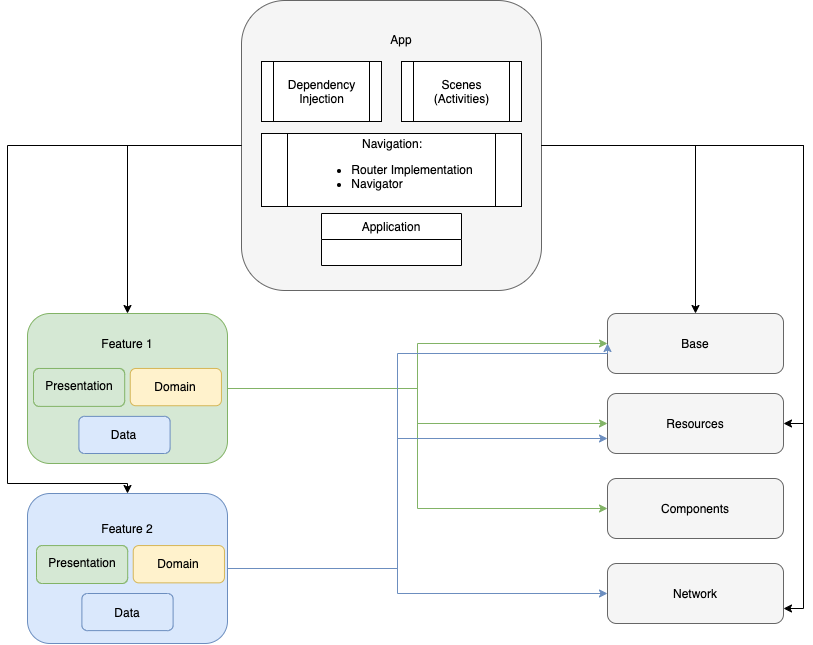

The diagram above was exported from draw.io. Its source (the exported page's mxGraphModel, read from the mxfile embedded in the PNG):
<mxGraphModel dx="1577" dy="792" grid="0" gridSize="10" guides="1" tooltips="1" connect="1" arrows="1" fold="1" page="1" pageScale="1" pageWidth="827" pageHeight="1169" math="0" shadow="0">
  <root>
    <mxCell id="0" />
    <mxCell id="1" parent="0" />
    <mxCell id="yaRdIbrGxaGJXR0ioPwC-10" value="" style="group" vertex="1" connectable="0" parent="1">
      <mxGeometry x="274" y="57" width="310" height="290" as="geometry" />
    </mxCell>
    <mxCell id="yaRdIbrGxaGJXR0ioPwC-11" value="" style="rounded=1;whiteSpace=wrap;html=1;fillColor=#f5f5f5;strokeColor=#666666;fontColor=#333333;" vertex="1" parent="yaRdIbrGxaGJXR0ioPwC-10">
      <mxGeometry x="-10" y="-10" width="300" height="290" as="geometry" />
    </mxCell>
    <mxCell id="yaRdIbrGxaGJXR0ioPwC-12" style="edgeStyle=orthogonalEdgeStyle;rounded=0;orthogonalLoop=1;jettySize=auto;html=1;exitX=0.5;exitY=1;exitDx=0;exitDy=0;" edge="1" parent="yaRdIbrGxaGJXR0ioPwC-10" source="yaRdIbrGxaGJXR0ioPwC-11" target="yaRdIbrGxaGJXR0ioPwC-11">
      <mxGeometry relative="1" as="geometry" />
    </mxCell>
    <mxCell id="yaRdIbrGxaGJXR0ioPwC-13" value="Dependency Injection" style="shape=process;whiteSpace=wrap;html=1;backgroundOutline=1;" vertex="1" parent="yaRdIbrGxaGJXR0ioPwC-10">
      <mxGeometry x="10" y="51" width="120" height="60" as="geometry" />
    </mxCell>
    <mxCell id="yaRdIbrGxaGJXR0ioPwC-14" value="Scenes (Activities)" style="shape=process;whiteSpace=wrap;html=1;backgroundOutline=1;" vertex="1" parent="yaRdIbrGxaGJXR0ioPwC-10">
      <mxGeometry x="150" y="51" width="120" height="60" as="geometry" />
    </mxCell>
    <mxCell id="yaRdIbrGxaGJXR0ioPwC-15" value="Navigation:&lt;br&gt;&lt;ul&gt;&lt;li&gt;Router Implementation&lt;/li&gt;&lt;li style=&quot;text-align: left&quot;&gt;Navigator&lt;/li&gt;&lt;/ul&gt;" style="shape=process;whiteSpace=wrap;html=1;backgroundOutline=1;" vertex="1" parent="yaRdIbrGxaGJXR0ioPwC-10">
      <mxGeometry x="10" y="123" width="260" height="73" as="geometry" />
    </mxCell>
    <mxCell id="yaRdIbrGxaGJXR0ioPwC-16" value="App" style="text;html=1;strokeColor=none;fillColor=none;align=center;verticalAlign=middle;whiteSpace=wrap;rounded=0;" vertex="1" parent="yaRdIbrGxaGJXR0ioPwC-10">
      <mxGeometry x="130" y="19" width="40" height="20" as="geometry" />
    </mxCell>
    <mxCell id="yaRdIbrGxaGJXR0ioPwC-17" value="Application" style="swimlane;fontStyle=0;childLayout=stackLayout;horizontal=1;startSize=26;fillColor=#ffffff;horizontalStack=0;resizeParent=1;resizeParentMax=0;resizeLast=0;collapsible=1;marginBottom=0;swimlaneFillColor=#ffffff;" vertex="1" parent="yaRdIbrGxaGJXR0ioPwC-10">
      <mxGeometry x="70" y="203" width="140" height="52" as="geometry" />
    </mxCell>
    <mxCell id="yaRdIbrGxaGJXR0ioPwC-24" value="" style="group" vertex="1" connectable="0" parent="1">
      <mxGeometry x="630" y="440" width="176" height="60" as="geometry" />
    </mxCell>
    <mxCell id="yaRdIbrGxaGJXR0ioPwC-20" value="" style="rounded=1;whiteSpace=wrap;html=1;fillColor=#f5f5f5;strokeColor=#666666;fontColor=#333333;" vertex="1" parent="yaRdIbrGxaGJXR0ioPwC-24">
      <mxGeometry width="176" height="60" as="geometry" />
    </mxCell>
    <mxCell id="yaRdIbrGxaGJXR0ioPwC-21" value="Resources" style="text;html=1;strokeColor=none;fillColor=none;align=center;verticalAlign=middle;whiteSpace=wrap;rounded=0;" vertex="1" parent="yaRdIbrGxaGJXR0ioPwC-24">
      <mxGeometry x="68" y="20" width="40" height="20" as="geometry" />
    </mxCell>
    <mxCell id="yaRdIbrGxaGJXR0ioPwC-25" value="" style="group" vertex="1" connectable="0" parent="1">
      <mxGeometry x="630" y="360" width="176" height="60" as="geometry" />
    </mxCell>
    <mxCell id="yaRdIbrGxaGJXR0ioPwC-18" value="" style="rounded=1;whiteSpace=wrap;html=1;fillColor=#f5f5f5;strokeColor=#666666;fontColor=#333333;" vertex="1" parent="yaRdIbrGxaGJXR0ioPwC-25">
      <mxGeometry width="176" height="60" as="geometry" />
    </mxCell>
    <mxCell id="yaRdIbrGxaGJXR0ioPwC-19" value="Base" style="text;html=1;strokeColor=none;fillColor=none;align=center;verticalAlign=middle;whiteSpace=wrap;rounded=0;" vertex="1" parent="yaRdIbrGxaGJXR0ioPwC-25">
      <mxGeometry x="68" y="20" width="40" height="20" as="geometry" />
    </mxCell>
    <mxCell id="yaRdIbrGxaGJXR0ioPwC-26" value="" style="rounded=1;whiteSpace=wrap;html=1;fillColor=#f5f5f5;strokeColor=#666666;fontColor=#333333;" vertex="1" parent="1">
      <mxGeometry x="630" y="610" width="176" height="60" as="geometry" />
    </mxCell>
    <mxCell id="yaRdIbrGxaGJXR0ioPwC-27" value="Network" style="text;html=1;strokeColor=none;fillColor=none;align=center;verticalAlign=middle;whiteSpace=wrap;rounded=0;" vertex="1" parent="1">
      <mxGeometry x="698" y="630" width="40" height="20" as="geometry" />
    </mxCell>
    <mxCell id="yaRdIbrGxaGJXR0ioPwC-28" value="" style="group" vertex="1" connectable="0" parent="1">
      <mxGeometry x="630" y="525" width="176" height="60" as="geometry" />
    </mxCell>
    <mxCell id="yaRdIbrGxaGJXR0ioPwC-29" value="" style="rounded=1;whiteSpace=wrap;html=1;fillColor=#f5f5f5;strokeColor=#666666;fontColor=#333333;" vertex="1" parent="yaRdIbrGxaGJXR0ioPwC-28">
      <mxGeometry width="176" height="60" as="geometry" />
    </mxCell>
    <mxCell id="yaRdIbrGxaGJXR0ioPwC-30" value="Components" style="text;html=1;strokeColor=none;fillColor=none;align=center;verticalAlign=middle;whiteSpace=wrap;rounded=0;" vertex="1" parent="yaRdIbrGxaGJXR0ioPwC-28">
      <mxGeometry x="68" y="20" width="40" height="20" as="geometry" />
    </mxCell>
    <mxCell id="yaRdIbrGxaGJXR0ioPwC-35" style="edgeStyle=orthogonalEdgeStyle;rounded=0;orthogonalLoop=1;jettySize=auto;html=1;entryX=0;entryY=0.5;entryDx=0;entryDy=0;fillColor=#d5e8d4;strokeColor=#82b366;" edge="1" parent="1" source="yaRdIbrGxaGJXR0ioPwC-31" target="yaRdIbrGxaGJXR0ioPwC-18">
      <mxGeometry relative="1" as="geometry" />
    </mxCell>
    <mxCell id="yaRdIbrGxaGJXR0ioPwC-36" style="edgeStyle=orthogonalEdgeStyle;rounded=0;orthogonalLoop=1;jettySize=auto;html=1;entryX=0;entryY=0.5;entryDx=0;entryDy=0;fillColor=#d5e8d4;strokeColor=#82b366;" edge="1" parent="1" source="yaRdIbrGxaGJXR0ioPwC-31" target="yaRdIbrGxaGJXR0ioPwC-20">
      <mxGeometry relative="1" as="geometry" />
    </mxCell>
    <mxCell id="yaRdIbrGxaGJXR0ioPwC-37" style="edgeStyle=orthogonalEdgeStyle;rounded=0;orthogonalLoop=1;jettySize=auto;html=1;entryX=0;entryY=0.5;entryDx=0;entryDy=0;fillColor=#d5e8d4;strokeColor=#82b366;" edge="1" parent="1" source="yaRdIbrGxaGJXR0ioPwC-31" target="yaRdIbrGxaGJXR0ioPwC-29">
      <mxGeometry relative="1" as="geometry" />
    </mxCell>
    <mxCell id="yaRdIbrGxaGJXR0ioPwC-31" value="" style="rounded=1;whiteSpace=wrap;html=1;fillColor=#d5e8d4;strokeColor=#82b366;" vertex="1" parent="1">
      <mxGeometry x="50" y="360" width="200" height="150" as="geometry" />
    </mxCell>
    <mxCell id="yaRdIbrGxaGJXR0ioPwC-32" value="Feature 1" style="text;html=1;strokeColor=none;fillColor=none;align=center;verticalAlign=middle;whiteSpace=wrap;rounded=0;" vertex="1" parent="1">
      <mxGeometry x="120" y="380" width="60" height="20" as="geometry" />
    </mxCell>
    <mxCell id="yaRdIbrGxaGJXR0ioPwC-40" style="edgeStyle=orthogonalEdgeStyle;rounded=0;orthogonalLoop=1;jettySize=auto;html=1;entryX=0;entryY=0.5;entryDx=0;entryDy=0;fillColor=#dae8fc;strokeColor=#6c8ebf;" edge="1" parent="1" source="yaRdIbrGxaGJXR0ioPwC-33" target="yaRdIbrGxaGJXR0ioPwC-18">
      <mxGeometry relative="1" as="geometry">
        <Array as="points">
          <mxPoint x="420" y="615" />
          <mxPoint x="420" y="400" />
          <mxPoint x="630" y="400" />
        </Array>
      </mxGeometry>
    </mxCell>
    <mxCell id="yaRdIbrGxaGJXR0ioPwC-41" style="edgeStyle=orthogonalEdgeStyle;rounded=0;orthogonalLoop=1;jettySize=auto;html=1;entryX=0;entryY=0.75;entryDx=0;entryDy=0;fillColor=#dae8fc;strokeColor=#6c8ebf;" edge="1" parent="1" source="yaRdIbrGxaGJXR0ioPwC-33" target="yaRdIbrGxaGJXR0ioPwC-20">
      <mxGeometry relative="1" as="geometry">
        <Array as="points">
          <mxPoint x="420" y="615" />
          <mxPoint x="420" y="485" />
        </Array>
      </mxGeometry>
    </mxCell>
    <mxCell id="yaRdIbrGxaGJXR0ioPwC-42" style="edgeStyle=orthogonalEdgeStyle;rounded=0;orthogonalLoop=1;jettySize=auto;html=1;entryX=0;entryY=0.5;entryDx=0;entryDy=0;fillColor=#dae8fc;strokeColor=#6c8ebf;" edge="1" parent="1" source="yaRdIbrGxaGJXR0ioPwC-33" target="yaRdIbrGxaGJXR0ioPwC-26">
      <mxGeometry relative="1" as="geometry">
        <Array as="points">
          <mxPoint x="420" y="615" />
          <mxPoint x="420" y="640" />
        </Array>
      </mxGeometry>
    </mxCell>
    <mxCell id="yaRdIbrGxaGJXR0ioPwC-33" value="" style="rounded=1;whiteSpace=wrap;html=1;fillColor=#dae8fc;strokeColor=#6c8ebf;" vertex="1" parent="1">
      <mxGeometry x="50" y="540" width="200" height="150" as="geometry" />
    </mxCell>
    <mxCell id="yaRdIbrGxaGJXR0ioPwC-34" value="Feature 2" style="text;html=1;strokeColor=none;fillColor=none;align=center;verticalAlign=middle;whiteSpace=wrap;rounded=0;" vertex="1" parent="1">
      <mxGeometry x="120" y="565" width="60" height="20" as="geometry" />
    </mxCell>
    <mxCell id="yaRdIbrGxaGJXR0ioPwC-38" style="edgeStyle=orthogonalEdgeStyle;rounded=0;orthogonalLoop=1;jettySize=auto;html=1;entryX=0.5;entryY=0;entryDx=0;entryDy=0;" edge="1" parent="1" source="yaRdIbrGxaGJXR0ioPwC-11" target="yaRdIbrGxaGJXR0ioPwC-31">
      <mxGeometry relative="1" as="geometry" />
    </mxCell>
    <mxCell id="yaRdIbrGxaGJXR0ioPwC-39" style="edgeStyle=orthogonalEdgeStyle;rounded=0;orthogonalLoop=1;jettySize=auto;html=1;entryX=0.5;entryY=0;entryDx=0;entryDy=0;" edge="1" parent="1" source="yaRdIbrGxaGJXR0ioPwC-11" target="yaRdIbrGxaGJXR0ioPwC-33">
      <mxGeometry relative="1" as="geometry">
        <Array as="points">
          <mxPoint x="30" y="192" />
          <mxPoint x="30" y="530" />
          <mxPoint x="150" y="530" />
        </Array>
      </mxGeometry>
    </mxCell>
    <mxCell id="yaRdIbrGxaGJXR0ioPwC-43" style="edgeStyle=orthogonalEdgeStyle;rounded=0;orthogonalLoop=1;jettySize=auto;html=1;" edge="1" parent="1" source="yaRdIbrGxaGJXR0ioPwC-11" target="yaRdIbrGxaGJXR0ioPwC-18">
      <mxGeometry relative="1" as="geometry" />
    </mxCell>
    <mxCell id="yaRdIbrGxaGJXR0ioPwC-44" style="edgeStyle=orthogonalEdgeStyle;rounded=0;orthogonalLoop=1;jettySize=auto;html=1;entryX=1;entryY=0.5;entryDx=0;entryDy=0;" edge="1" parent="1" source="yaRdIbrGxaGJXR0ioPwC-11" target="yaRdIbrGxaGJXR0ioPwC-20">
      <mxGeometry relative="1" as="geometry" />
    </mxCell>
    <mxCell id="yaRdIbrGxaGJXR0ioPwC-45" style="edgeStyle=orthogonalEdgeStyle;rounded=0;orthogonalLoop=1;jettySize=auto;html=1;entryX=1;entryY=0.75;entryDx=0;entryDy=0;" edge="1" parent="1" source="yaRdIbrGxaGJXR0ioPwC-11" target="yaRdIbrGxaGJXR0ioPwC-26">
      <mxGeometry relative="1" as="geometry" />
    </mxCell>
    <mxCell id="yaRdIbrGxaGJXR0ioPwC-85" value="" style="group" vertex="1" connectable="0" parent="1">
      <mxGeometry x="59" y="590" width="285" height="40" as="geometry" />
    </mxCell>
    <mxCell id="yaRdIbrGxaGJXR0ioPwC-86" value="" style="group" vertex="1" connectable="0" parent="yaRdIbrGxaGJXR0ioPwC-85">
      <mxGeometry width="187.93714285714287" height="40" as="geometry" />
    </mxCell>
    <mxCell id="yaRdIbrGxaGJXR0ioPwC-46" value="" style="rounded=1;whiteSpace=wrap;html=1;fillColor=#fff2cc;strokeColor=#d6b656;" vertex="1" parent="yaRdIbrGxaGJXR0ioPwC-86">
      <mxGeometry x="96.73714285714286" y="2.08" width="91.2" height="37.28" as="geometry" />
    </mxCell>
    <mxCell id="yaRdIbrGxaGJXR0ioPwC-47" value="" style="group" vertex="1" connectable="0" parent="yaRdIbrGxaGJXR0ioPwC-86">
      <mxGeometry y="2.08" width="91.2" height="37.92" as="geometry" />
    </mxCell>
    <mxCell id="yaRdIbrGxaGJXR0ioPwC-48" value="" style="rounded=1;whiteSpace=wrap;html=1;fillColor=#d5e8d4;strokeColor=#82b366;" vertex="1" parent="yaRdIbrGxaGJXR0ioPwC-47">
      <mxGeometry width="91.2" height="37.92" as="geometry" />
    </mxCell>
    <mxCell id="yaRdIbrGxaGJXR0ioPwC-49" value="Presentation&lt;br&gt;" style="text;html=1;strokeColor=none;fillColor=none;align=center;verticalAlign=middle;whiteSpace=wrap;rounded=0;" vertex="1" parent="yaRdIbrGxaGJXR0ioPwC-47">
      <mxGeometry x="32.57142857142858" y="14.923000000000002" width="26.057142857142857" height="4.74" as="geometry" />
    </mxCell>
    <mxCell id="yaRdIbrGxaGJXR0ioPwC-56" style="edgeStyle=orthogonalEdgeStyle;rounded=0;orthogonalLoop=1;jettySize=auto;html=1;exitX=0.5;exitY=1;exitDx=0;exitDy=0;" edge="1" parent="yaRdIbrGxaGJXR0ioPwC-86">
      <mxGeometry relative="1" as="geometry">
        <mxPoint x="142.33714285714288" as="sourcePoint" />
        <mxPoint x="142.33714285714288" as="targetPoint" />
      </mxGeometry>
    </mxCell>
    <mxCell id="yaRdIbrGxaGJXR0ioPwC-81" value="Domain" style="text;html=1;strokeColor=none;fillColor=none;align=center;verticalAlign=middle;whiteSpace=wrap;rounded=0;" vertex="1" parent="yaRdIbrGxaGJXR0ioPwC-86">
      <mxGeometry x="129.47000000000003" y="16.100000000000072" width="26.06" height="7.8" as="geometry" />
    </mxCell>
    <mxCell id="yaRdIbrGxaGJXR0ioPwC-55" value="" style="rounded=1;whiteSpace=wrap;html=1;fillColor=#dae8fc;strokeColor=#6c8ebf;" vertex="1" parent="1">
      <mxGeometry x="104.4" y="640" width="91.2" height="37.12" as="geometry" />
    </mxCell>
    <mxCell id="yaRdIbrGxaGJXR0ioPwC-61" value="Data" style="text;html=1;strokeColor=none;fillColor=none;align=center;verticalAlign=middle;whiteSpace=wrap;rounded=0;" vertex="1" parent="1">
      <mxGeometry x="136.9714285714286" y="656.1906" width="26.057142857142857" height="4.74" as="geometry" />
    </mxCell>
    <mxCell id="yaRdIbrGxaGJXR0ioPwC-89" value="" style="group" vertex="1" connectable="0" parent="1">
      <mxGeometry x="56" y="412.88" width="285" height="40" as="geometry" />
    </mxCell>
    <mxCell id="yaRdIbrGxaGJXR0ioPwC-90" value="" style="group" vertex="1" connectable="0" parent="yaRdIbrGxaGJXR0ioPwC-89">
      <mxGeometry width="187.93714285714287" height="40" as="geometry" />
    </mxCell>
    <mxCell id="yaRdIbrGxaGJXR0ioPwC-91" value="" style="rounded=1;whiteSpace=wrap;html=1;fillColor=#fff2cc;strokeColor=#d6b656;" vertex="1" parent="yaRdIbrGxaGJXR0ioPwC-90">
      <mxGeometry x="96.73714285714286" y="2.08" width="91.2" height="37.28" as="geometry" />
    </mxCell>
    <mxCell id="yaRdIbrGxaGJXR0ioPwC-92" value="" style="group" vertex="1" connectable="0" parent="yaRdIbrGxaGJXR0ioPwC-90">
      <mxGeometry y="2.08" width="91.2" height="37.92" as="geometry" />
    </mxCell>
    <mxCell id="yaRdIbrGxaGJXR0ioPwC-93" value="" style="rounded=1;whiteSpace=wrap;html=1;fillColor=#d5e8d4;strokeColor=#82b366;" vertex="1" parent="yaRdIbrGxaGJXR0ioPwC-92">
      <mxGeometry width="91.2" height="37.92" as="geometry" />
    </mxCell>
    <mxCell id="yaRdIbrGxaGJXR0ioPwC-94" value="Presentation&lt;br&gt;" style="text;html=1;strokeColor=none;fillColor=none;align=center;verticalAlign=middle;whiteSpace=wrap;rounded=0;" vertex="1" parent="yaRdIbrGxaGJXR0ioPwC-92">
      <mxGeometry x="32.57142857142858" y="14.923000000000002" width="26.057142857142857" height="4.74" as="geometry" />
    </mxCell>
    <mxCell id="yaRdIbrGxaGJXR0ioPwC-95" style="edgeStyle=orthogonalEdgeStyle;rounded=0;orthogonalLoop=1;jettySize=auto;html=1;exitX=0.5;exitY=1;exitDx=0;exitDy=0;" edge="1" parent="yaRdIbrGxaGJXR0ioPwC-90">
      <mxGeometry relative="1" as="geometry">
        <mxPoint x="142.33714285714288" as="sourcePoint" />
        <mxPoint x="142.33714285714288" as="targetPoint" />
      </mxGeometry>
    </mxCell>
    <mxCell id="yaRdIbrGxaGJXR0ioPwC-96" value="Domain" style="text;html=1;strokeColor=none;fillColor=none;align=center;verticalAlign=middle;whiteSpace=wrap;rounded=0;" vertex="1" parent="yaRdIbrGxaGJXR0ioPwC-90">
      <mxGeometry x="129.47000000000003" y="16.100000000000072" width="26.06" height="7.8" as="geometry" />
    </mxCell>
    <mxCell id="yaRdIbrGxaGJXR0ioPwC-97" value="Data" style="rounded=1;whiteSpace=wrap;html=1;fillColor=#dae8fc;strokeColor=#6c8ebf;" vertex="1" parent="1">
      <mxGeometry x="101.4" y="462.88" width="91.2" height="37.12" as="geometry" />
    </mxCell>
  </root>
</mxGraphModel>